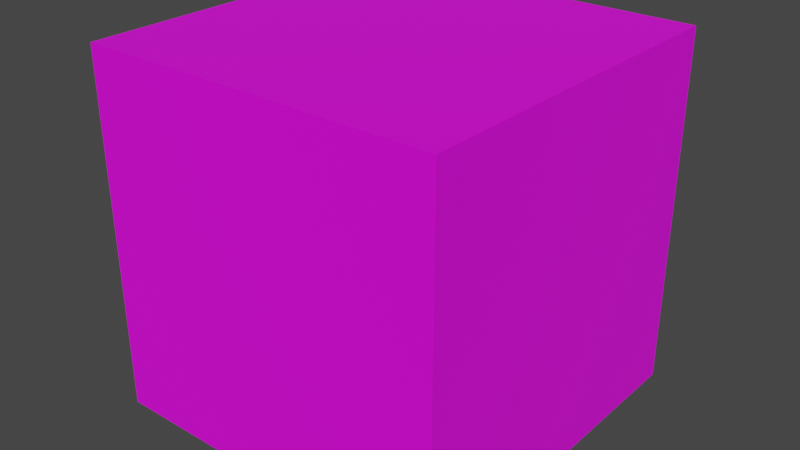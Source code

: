 # Source: Hole_1.blend  (saved by Blender 2.90.8; exported with 4.5.12 LTS)
import bpy
from mathutils import Matrix  # noqa: F401  (used for matrix-valued properties, if any)

bpy.ops.wm.read_factory_settings(use_empty=True)
scene = bpy.context.scene
scene.name = 'Scene'

# ---- collections
col_collection = bpy.data.collections.new('Collection'); scene.collection.children.link(col_collection)

# ---- images (referenced by path relative to the original .blend; pixels are not part of the script)
import os
ASSET_DIR = os.environ.get("B2B_ASSET_DIR", "")  # directory of the original .blend (textures are referenced by path, not embedded)
HERE = os.path.dirname(os.path.abspath(__file__))  # packed textures are extracted next to this script under _unpacked/

def load_image(name, relpath, width, height, colorspace="sRGB"):
    """Load a texture the original file referenced (path relative to the .blend, or extracted next to this script)."""
    p = next((c for c in (os.path.join(HERE, relpath), os.path.join(ASSET_DIR, relpath)) if relpath and os.path.exists(c)), "")
    if p:
        img = bpy.data.images.load(p, check_existing=True)
        img.name = name
    else:  # same state as the original file: an image datablock whose file is absent (Cycles renders it pink)
        img = bpy.data.images.new(name, width, height)
        img.source = "FILE"
        img.filepath = "//" + (relpath or name)
    img.colorspace_settings.name = colorspace
    return img
img_hole_1_png = load_image('Hole_1.png', 'Hole_1.png', 1024, 1024, 'sRGB')

# ---- materials (node trees are filled in below, after node groups)
mat_mat = bpy.data.materials.new('MAT_')
mat_mat.use_transparent_shadow = False

# ---- material node trees
mat_mat.use_nodes = True; mat_mat.node_tree.nodes.clear()
_N = mat_mat.node_tree.nodes; _L = mat_mat.node_tree.links
n0 = _N.new('ShaderNodeBsdfPrincipled'); n0.name = 'Principled BSDF'; n0.location = (10, 300)
n0.distribution = 'GGX'
n0.subsurface_method = 'BURLEY'
n0.inputs[3].default_value = 1.45
n0.inputs[27].default_value = (0.0, 0.0, 0.0, 1.0)
n0.inputs[28].default_value = 1.0
n1 = _N.new('ShaderNodeOutputMaterial'); n1.name = 'Material Output'; n1.location = (300, 300)
n2 = _N.new('ShaderNodeTexImage'); n2.name = '이미지 텍스처'; n2.location = (-280, 280)
n2.image = img_hole_1_png
_L.new(n0.outputs[0], n1.inputs[0])
_L.new(n2.outputs[0], n0.inputs[0])
n1.is_active_output = True

# ---- world
world_world = bpy.data.worlds.new('World'); scene.world = world_world
world_world.use_nodes = True; world_world.node_tree.nodes.clear()
_N = world_world.node_tree.nodes; _L = world_world.node_tree.links
n0 = _N.new('ShaderNodeOutputWorld'); n0.name = 'World Output'; n0.location = (300, 300)
n1 = _N.new('ShaderNodeBackground'); n1.name = 'Background'; n1.location = (10, 300)
n1.inputs[0].default_value = (0.05088, 0.05088, 0.05088, 1.0)
_L.new(n1.outputs[0], n0.inputs[0])
n0.is_active_output = True
world_world.color = (0.05088, 0.05088, 0.05088)
world_world.use_sun_shadow = False
world_world.sun_shadow_jitter_overblur = 0.0

# ---- meshes
me_x = bpy.data.meshes.new('큐브')
me_x.from_pydata([(-0.5, -0.5, -0.5), (-0.5, -0.5, 0.5), (-0.5, 0.5, -0.5), (-0.5, 0.5, 0.5), (0.5, -0.5, -0.5), (0.5, -0.5, 0.5), (0.5, 0.5, -0.5), (0.5, 0.5, 0.5)], [], [(0, 1, 3, 2), (2, 3, 7, 6), (6, 7, 5, 4), (4, 5, 1, 0), (2, 6, 4, 0), (7, 3, 1, 5)])
_uv = me_x.uv_layers.new(name='UV 맵')
_uv.uv.foreach_set('vector', [0.6515, 0.3182, 0.3485, 0.3182, 0.3485, 0.01515, 0.6515, 0.01515, 0.3182, 0.6515, 0.01515, 0.6515, 0.01515, 0.3485, 0.3182, 0.3485, 0.3182, 0.3182, 0.01515, 0.3182, 0.01515, 0.01515, 0.3182, 0.01515, 0.3485, 0.6515, 0.3485, 0.3485, 0.6515, 0.3485, 0.6515, 0.6515, 0.9848, 0.3182, 0.6818, 0.3182, 0.6818, 0.01515, 0.9848, 0.01515, 0.3182, 0.6818, 0.3182, 0.9848, 0.01515, 0.9848, 0.01515, 0.6818])
me_x.materials.append(mat_mat)
me_x.use_remesh_fix_poles = True
me_x.use_remesh_preserve_attributes = False
me_x.use_mirror_vertex_groups = False
me_x.update()

# ---- objects
ob_x = bpy.data.objects.new('큐브', me_x)

# ---- transforms, parenting, visibility, modifiers, constraints
ob_x.location = (0.0, 0.0, 0.0)
ob_x.lineart.crease_threshold = 0.0

# ---- collection membership
col_collection.objects.link(ob_x)

# ---- scene / render settings (as saved in the file)
scene.frame_start = 1; scene.frame_end = 250; scene.frame_set(1)
scene.render.engine = 'BLENDER_EEVEE_NEXT'
scene.cycles.use_denoising = False
scene.cycles.samples = 128
scene.cycles.sampling_pattern = 'TABULATED_SOBOL'
scene.cycles.use_adaptive_sampling = False
scene.cycles.use_light_tree = False
scene.view_settings.view_transform = 'Filmic'
bpy.context.view_layer.update()

# ---- added for rendering (the .blend has no active camera and no usable light): camera, sun
cam_auto = bpy.data.cameras.new('AutoCamera')
cam_auto.lens = 50.0
cam_auto.sensor_width = 36.0
cam_auto.clip_end = 1000.0
ob_auto_camera = bpy.data.objects.new('AutoCamera', cam_auto)
scene.collection.objects.link(ob_auto_camera)
ob_auto_camera.location = (1.60254, -1.92304, 1.28203)
ob_auto_camera.rotation_euler = (1.09748, -7.21219e-08, 0.694738)
scene.camera = ob_auto_camera
light_auto_sun = bpy.data.lights.new('AutoSun', 'SUN')
light_auto_sun.energy = 3.0
light_auto_sun.angle = 0.0523599
ob_auto_sun = bpy.data.objects.new('AutoSun', light_auto_sun)
scene.collection.objects.link(ob_auto_sun)
ob_auto_sun.rotation_euler = (0.872665, 0.174533, 0.523599)
bpy.context.view_layer.update()

